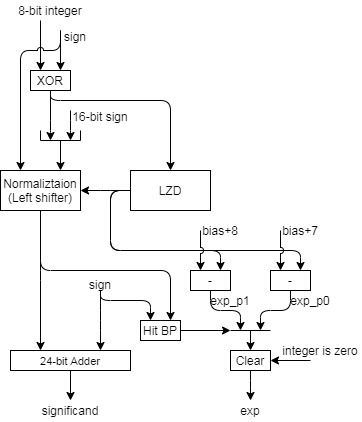

The diagram above was exported from draw.io. Its source (the exported page's mxGraphModel, read from the mxfile embedded in the PNG):
<mxGraphModel dx="905" dy="-496" grid="1" gridSize="10" guides="1" tooltips="1" connect="1" arrows="1" fold="1" page="1" pageScale="1" pageWidth="827" pageHeight="1169" math="0" shadow="0">
  <root>
    <mxCell id="0" />
    <mxCell id="1" parent="0" />
    <mxCell id="2" value="" style="endArrow=classic;html=1;strokeColor=#000000;edgeStyle=orthogonalEdgeStyle;rounded=1;entryX=1;entryY=0.5;entryDx=0;entryDy=0;exitX=0;exitY=0.5;exitDx=0;exitDy=0;" edge="1" source="6" target="3" parent="1">
      <mxGeometry width="50" height="50" relative="1" as="geometry">
        <mxPoint x="180" y="1485" as="sourcePoint" />
        <mxPoint x="179" y="1488" as="targetPoint" />
        <Array as="points">
          <mxPoint x="160" y="1460" />
          <mxPoint x="160" y="1460" />
        </Array>
      </mxGeometry>
    </mxCell>
    <mxCell id="3" value="Normaliztaion&lt;br&gt;(Left shifter)" style="rounded=0;whiteSpace=wrap;html=1;" vertex="1" parent="1">
      <mxGeometry x="50" y="1440" width="80" height="40" as="geometry" />
    </mxCell>
    <mxCell id="4" style="edgeStyle=orthogonalEdgeStyle;rounded=1;orthogonalLoop=1;jettySize=auto;html=1;exitX=0;exitY=0.5;exitDx=0;exitDy=0;entryX=0.75;entryY=0;entryDx=0;entryDy=0;" edge="1" source="6" target="26" parent="1">
      <mxGeometry relative="1" as="geometry">
        <mxPoint x="300" y="1550" as="targetPoint" />
        <Array as="points">
          <mxPoint x="160" y="1460" />
          <mxPoint x="160" y="1520" />
          <mxPoint x="270" y="1520" />
        </Array>
      </mxGeometry>
    </mxCell>
    <mxCell id="5" style="edgeStyle=orthogonalEdgeStyle;rounded=1;orthogonalLoop=1;jettySize=auto;html=1;exitX=0;exitY=0.5;exitDx=0;exitDy=0;entryX=0.75;entryY=0;entryDx=0;entryDy=0;" edge="1" source="6" target="30" parent="1">
      <mxGeometry relative="1" as="geometry">
        <mxPoint x="360" y="1550" as="targetPoint" />
        <Array as="points">
          <mxPoint x="160" y="1460" />
          <mxPoint x="160" y="1520" />
          <mxPoint x="350" y="1520" />
        </Array>
      </mxGeometry>
    </mxCell>
    <mxCell id="6" value="LZD" style="rounded=0;whiteSpace=wrap;html=1;" vertex="1" parent="1">
      <mxGeometry x="180" y="1440" width="80" height="40" as="geometry" />
    </mxCell>
    <mxCell id="7" style="edgeStyle=orthogonalEdgeStyle;rounded=0;orthogonalLoop=1;jettySize=auto;html=1;" edge="1" source="8" parent="1">
      <mxGeometry relative="1" as="geometry">
        <mxPoint x="120" y="1670" as="targetPoint" />
      </mxGeometry>
    </mxCell>
    <mxCell id="8" value="&lt;span style=&quot;font-size: 11px&quot;&gt;24-bit Adder&lt;/span&gt;" style="rounded=0;whiteSpace=wrap;html=1;" vertex="1" parent="1">
      <mxGeometry x="60" y="1620" width="120" height="20" as="geometry" />
    </mxCell>
    <mxCell id="9" value="" style="edgeStyle=elbowEdgeStyle;elbow=vertical;endArrow=classic;html=1;jumpStyle=none;rounded=1;entryX=0.75;entryY=0;entryDx=0;entryDy=0;" edge="1" target="8" parent="1">
      <mxGeometry x="-260" y="1332" width="50" height="50" as="geometry">
        <mxPoint x="150" y="1560" as="sourcePoint" />
        <mxPoint x="220.03999999999996" y="1659.01" as="targetPoint" />
        <Array as="points" />
      </mxGeometry>
    </mxCell>
    <mxCell id="10" value="" style="edgeStyle=elbowEdgeStyle;elbow=vertical;endArrow=classic;html=1;entryX=0.25;entryY=0;entryDx=0;entryDy=0;jumpStyle=none;rounded=1;exitX=0.5;exitY=1;exitDx=0;exitDy=0;" edge="1" source="3" target="8" parent="1">
      <mxGeometry x="-260" y="1320" width="50" height="50" as="geometry">
        <mxPoint x="70" y="1600" as="sourcePoint" />
        <mxPoint x="130" y="1650" as="targetPoint" />
        <Array as="points">
          <mxPoint x="100" y="1540" />
        </Array>
      </mxGeometry>
    </mxCell>
    <mxCell id="11" value="8-bit integer" style="text;html=1;strokeColor=none;fillColor=none;align=center;verticalAlign=middle;whiteSpace=wrap;rounded=0;" vertex="1" parent="1">
      <mxGeometry x="60" y="1270" width="80" height="20" as="geometry" />
    </mxCell>
    <mxCell id="12" value="XOR" style="rounded=0;whiteSpace=wrap;html=1;" vertex="1" parent="1">
      <mxGeometry x="80" y="1340" width="40" height="20" as="geometry" />
    </mxCell>
    <mxCell id="13" value="" style="endArrow=classic;html=1;entryX=0.75;entryY=0;entryDx=0;entryDy=0;" edge="1" target="12" parent="1">
      <mxGeometry width="50" height="50" relative="1" as="geometry">
        <mxPoint x="110" y="1300" as="sourcePoint" />
        <mxPoint x="280" y="1280" as="targetPoint" />
      </mxGeometry>
    </mxCell>
    <mxCell id="14" value="sign" style="text;html=1;strokeColor=none;fillColor=none;align=center;verticalAlign=middle;whiteSpace=wrap;rounded=0;" vertex="1" parent="1">
      <mxGeometry x="110" y="1300" width="30" height="12" as="geometry" />
    </mxCell>
    <mxCell id="15" value="" style="endArrow=classic;html=1;edgeStyle=orthogonalEdgeStyle;entryX=0.5;entryY=0;entryDx=0;entryDy=0;exitX=0.5;exitY=1;exitDx=0;exitDy=0;" edge="1" source="12" target="6" parent="1">
      <mxGeometry x="-379.79999999999995" y="1330" width="50" height="50" as="geometry">
        <mxPoint x="80" y="1390" as="sourcePoint" />
        <mxPoint x="100" y="1410" as="targetPoint" />
        <Array as="points">
          <mxPoint x="100" y="1370" />
          <mxPoint x="220" y="1370" />
        </Array>
      </mxGeometry>
    </mxCell>
    <mxCell id="16" style="edgeStyle=orthogonalEdgeStyle;rounded=1;orthogonalLoop=1;jettySize=auto;html=1;entryX=0.75;entryY=0;entryDx=0;entryDy=0;" edge="1" target="3" parent="1">
      <mxGeometry relative="1" as="geometry">
        <mxPoint x="90" y="1400" as="targetPoint" />
        <Array as="points" />
        <mxPoint x="110" y="1410" as="sourcePoint" />
      </mxGeometry>
    </mxCell>
    <mxCell id="17" style="edgeStyle=orthogonalEdgeStyle;rounded=1;orthogonalLoop=1;jettySize=auto;html=1;exitX=0.5;exitY=1;exitDx=0;exitDy=0;" edge="1" parent="1">
      <mxGeometry relative="1" as="geometry">
        <mxPoint x="90" y="1340" as="targetPoint" />
        <Array as="points" />
        <mxPoint x="90" y="1290" as="sourcePoint" />
      </mxGeometry>
    </mxCell>
    <mxCell id="18" value="" style="endArrow=none;html=1;" edge="1" parent="1">
      <mxGeometry width="50" height="50" relative="1" as="geometry">
        <mxPoint x="90" y="1410" as="sourcePoint" />
        <mxPoint x="130" y="1410" as="targetPoint" />
      </mxGeometry>
    </mxCell>
    <mxCell id="19" value="" style="endArrow=none;html=1;" edge="1" parent="1">
      <mxGeometry width="50" height="50" relative="1" as="geometry">
        <mxPoint x="90" y="1400" as="sourcePoint" />
        <mxPoint x="90" y="1410" as="targetPoint" />
      </mxGeometry>
    </mxCell>
    <mxCell id="20" style="edgeStyle=orthogonalEdgeStyle;rounded=1;orthogonalLoop=1;jettySize=auto;html=1;" edge="1" parent="1">
      <mxGeometry relative="1" as="geometry">
        <mxPoint x="100" y="1410" as="targetPoint" />
        <Array as="points">
          <mxPoint x="100" y="1400" />
          <mxPoint x="100" y="1400" />
        </Array>
        <mxPoint x="100" y="1360" as="sourcePoint" />
      </mxGeometry>
    </mxCell>
    <mxCell id="21" value="" style="endArrow=none;html=1;" edge="1" parent="1">
      <mxGeometry width="50" height="50" relative="1" as="geometry">
        <mxPoint x="130" y="1400" as="sourcePoint" />
        <mxPoint x="130" y="1410" as="targetPoint" />
      </mxGeometry>
    </mxCell>
    <mxCell id="22" style="edgeStyle=orthogonalEdgeStyle;rounded=1;orthogonalLoop=1;jettySize=auto;html=1;" edge="1" parent="1">
      <mxGeometry relative="1" as="geometry">
        <mxPoint x="120" y="1410" as="targetPoint" />
        <Array as="points">
          <mxPoint x="120" y="1400" />
          <mxPoint x="120" y="1400" />
        </Array>
        <mxPoint x="120" y="1380" as="sourcePoint" />
      </mxGeometry>
    </mxCell>
    <mxCell id="23" value="16-bit sign" style="text;html=1;strokeColor=none;fillColor=none;align=center;verticalAlign=middle;whiteSpace=wrap;rounded=0;" vertex="1" parent="1">
      <mxGeometry x="120" y="1380" width="60" height="12" as="geometry" />
    </mxCell>
    <mxCell id="24" value="sign" style="text;html=1;strokeColor=none;fillColor=none;align=center;verticalAlign=middle;whiteSpace=wrap;rounded=0;" vertex="1" parent="1">
      <mxGeometry x="130" y="1548" width="40" height="12" as="geometry" />
    </mxCell>
    <mxCell id="25" style="edgeStyle=orthogonalEdgeStyle;rounded=1;orthogonalLoop=1;jettySize=auto;html=1;exitX=0.5;exitY=1;exitDx=0;exitDy=0;" edge="1" source="26" parent="1">
      <mxGeometry relative="1" as="geometry">
        <mxPoint x="290" y="1600" as="targetPoint" />
        <Array as="points">
          <mxPoint x="260" y="1580" />
          <mxPoint x="290" y="1580" />
        </Array>
      </mxGeometry>
    </mxCell>
    <mxCell id="26" value="-" style="rounded=0;whiteSpace=wrap;html=1;" vertex="1" parent="1">
      <mxGeometry x="240" y="1540" width="40" height="20" as="geometry" />
    </mxCell>
    <mxCell id="27" style="edgeStyle=orthogonalEdgeStyle;rounded=1;orthogonalLoop=1;jettySize=auto;html=1;" edge="1" source="28" parent="1">
      <mxGeometry relative="1" as="geometry">
        <mxPoint x="300" y="1670" as="targetPoint" />
      </mxGeometry>
    </mxCell>
    <mxCell id="28" value="Clear" style="rounded=0;whiteSpace=wrap;html=1;" vertex="1" parent="1">
      <mxGeometry x="280" y="1620" width="40" height="20" as="geometry" />
    </mxCell>
    <mxCell id="29" style="edgeStyle=orthogonalEdgeStyle;rounded=1;orthogonalLoop=1;jettySize=auto;html=1;exitX=0.5;exitY=1;exitDx=0;exitDy=0;" edge="1" source="30" parent="1">
      <mxGeometry relative="1" as="geometry">
        <mxPoint x="310" y="1600" as="targetPoint" />
      </mxGeometry>
    </mxCell>
    <mxCell id="30" value="-" style="rounded=0;whiteSpace=wrap;html=1;" vertex="1" parent="1">
      <mxGeometry x="320" y="1540" width="40" height="20" as="geometry" />
    </mxCell>
    <mxCell id="31" value="" style="endArrow=classic;html=1;entryX=1;entryY=0.5;entryDx=0;entryDy=0;" edge="1" target="28" parent="1">
      <mxGeometry width="50" height="50" relative="1" as="geometry">
        <mxPoint x="360" y="1630" as="sourcePoint" />
        <mxPoint x="350" y="1650" as="targetPoint" />
      </mxGeometry>
    </mxCell>
    <mxCell id="32" value="integer is zero" style="text;html=1;strokeColor=none;fillColor=none;align=center;verticalAlign=middle;whiteSpace=wrap;rounded=0;" vertex="1" parent="1">
      <mxGeometry x="330" y="1610" width="80" height="20" as="geometry" />
    </mxCell>
    <mxCell id="33" value="" style="endArrow=none;html=1;" edge="1" parent="1">
      <mxGeometry width="50" height="50" relative="1" as="geometry">
        <mxPoint x="280" y="1600" as="sourcePoint" />
        <mxPoint x="320" y="1600" as="targetPoint" />
      </mxGeometry>
    </mxCell>
    <mxCell id="34" style="edgeStyle=orthogonalEdgeStyle;rounded=1;orthogonalLoop=1;jettySize=auto;html=1;entryX=0.5;entryY=0;entryDx=0;entryDy=0;" edge="1" target="28" parent="1">
      <mxGeometry relative="1" as="geometry">
        <mxPoint x="320.0000000000001" y="1630" as="targetPoint" />
        <mxPoint x="300" y="1600" as="sourcePoint" />
      </mxGeometry>
    </mxCell>
    <mxCell id="35" value="exp" style="text;html=1;strokeColor=none;fillColor=none;align=center;verticalAlign=middle;whiteSpace=wrap;rounded=0;" vertex="1" parent="1">
      <mxGeometry x="270" y="1670" width="60" height="20" as="geometry" />
    </mxCell>
    <mxCell id="36" value="significand" style="text;html=1;strokeColor=none;fillColor=none;align=center;verticalAlign=middle;whiteSpace=wrap;rounded=0;" vertex="1" parent="1">
      <mxGeometry x="90" y="1670" width="60" height="20" as="geometry" />
    </mxCell>
    <mxCell id="37" value="exp_p1" style="text;html=1;strokeColor=none;fillColor=none;align=center;verticalAlign=middle;whiteSpace=wrap;rounded=0;" vertex="1" parent="1">
      <mxGeometry x="260" y="1560" width="40" height="20" as="geometry" />
    </mxCell>
    <mxCell id="38" value="exp_p0" style="text;html=1;strokeColor=none;fillColor=none;align=center;verticalAlign=middle;whiteSpace=wrap;rounded=0;" vertex="1" parent="1">
      <mxGeometry x="340" y="1560" width="40" height="20" as="geometry" />
    </mxCell>
    <mxCell id="39" style="edgeStyle=orthogonalEdgeStyle;rounded=1;orthogonalLoop=1;jettySize=auto;html=1;entryX=0.25;entryY=0;entryDx=0;entryDy=0;jumpStyle=arc;" edge="1" target="26" parent="1">
      <mxGeometry relative="1" as="geometry">
        <mxPoint x="234.99" y="1630" as="targetPoint" />
        <mxPoint x="250" y="1500" as="sourcePoint" />
        <Array as="points">
          <mxPoint x="250" y="1530" />
          <mxPoint x="250" y="1530" />
        </Array>
      </mxGeometry>
    </mxCell>
    <mxCell id="40" style="edgeStyle=orthogonalEdgeStyle;rounded=1;orthogonalLoop=1;jettySize=auto;html=1;entryX=0.25;entryY=0;entryDx=0;entryDy=0;jumpStyle=arc;" edge="1" target="30" parent="1">
      <mxGeometry relative="1" as="geometry">
        <mxPoint x="329.67" y="1530" as="targetPoint" />
        <mxPoint x="330" y="1500" as="sourcePoint" />
        <Array as="points">
          <mxPoint x="330" y="1520" />
        </Array>
      </mxGeometry>
    </mxCell>
    <mxCell id="41" value="bias+8" style="text;html=1;strokeColor=none;fillColor=none;align=center;verticalAlign=middle;whiteSpace=wrap;rounded=0;" vertex="1" parent="1">
      <mxGeometry x="250" y="1490" width="40" height="20" as="geometry" />
    </mxCell>
    <mxCell id="42" value="bias+7" style="text;html=1;strokeColor=none;fillColor=none;align=center;verticalAlign=middle;whiteSpace=wrap;rounded=0;" vertex="1" parent="1">
      <mxGeometry x="330" y="1490" width="40" height="20" as="geometry" />
    </mxCell>
    <mxCell id="43" style="edgeStyle=orthogonalEdgeStyle;rounded=1;jumpStyle=arc;orthogonalLoop=1;jettySize=auto;html=1;exitX=1;exitY=0.5;exitDx=0;exitDy=0;" edge="1" source="44" parent="1">
      <mxGeometry relative="1" as="geometry">
        <mxPoint x="280" y="1600" as="targetPoint" />
        <Array as="points">
          <mxPoint x="240" y="1600" />
          <mxPoint x="240" y="1600" />
        </Array>
      </mxGeometry>
    </mxCell>
    <mxCell id="44" value="Hit BP" style="rounded=0;whiteSpace=wrap;html=1;" vertex="1" parent="1">
      <mxGeometry x="190" y="1590" width="40" height="20" as="geometry" />
    </mxCell>
    <mxCell id="45" value="" style="edgeStyle=elbowEdgeStyle;elbow=vertical;endArrow=classic;html=1;entryX=0.75;entryY=0;entryDx=0;entryDy=0;jumpStyle=none;rounded=1;exitX=0.5;exitY=1;exitDx=0;exitDy=0;" edge="1" source="3" target="44" parent="1">
      <mxGeometry x="-250" y="1330" width="50" height="50" as="geometry">
        <mxPoint x="100" y="1510" as="sourcePoint" />
        <mxPoint x="100" y="1620" as="targetPoint" />
        <Array as="points">
          <mxPoint x="150" y="1540" />
        </Array>
      </mxGeometry>
    </mxCell>
    <mxCell id="46" value="" style="edgeStyle=elbowEdgeStyle;elbow=vertical;endArrow=classic;html=1;jumpStyle=none;rounded=1;entryX=0.25;entryY=0;entryDx=0;entryDy=0;" edge="1" target="44" parent="1">
      <mxGeometry x="-250" y="1342" width="50" height="50" as="geometry">
        <mxPoint x="150" y="1560" as="sourcePoint" />
        <mxPoint x="160" y="1630" as="targetPoint" />
        <Array as="points">
          <mxPoint x="180" y="1570" />
        </Array>
      </mxGeometry>
    </mxCell>
    <mxCell id="47" value="" style="endArrow=classic;html=1;entryX=0.25;entryY=0;entryDx=0;entryDy=0;edgeStyle=orthogonalEdgeStyle;jumpStyle=arc;" edge="1" target="3" parent="1">
      <mxGeometry width="50" height="50" relative="1" as="geometry">
        <mxPoint x="110" y="1300" as="sourcePoint" />
        <mxPoint x="100" y="1350" as="targetPoint" />
        <Array as="points">
          <mxPoint x="110" y="1320" />
          <mxPoint x="70" y="1320" />
        </Array>
      </mxGeometry>
    </mxCell>
  </root>
</mxGraphModel>